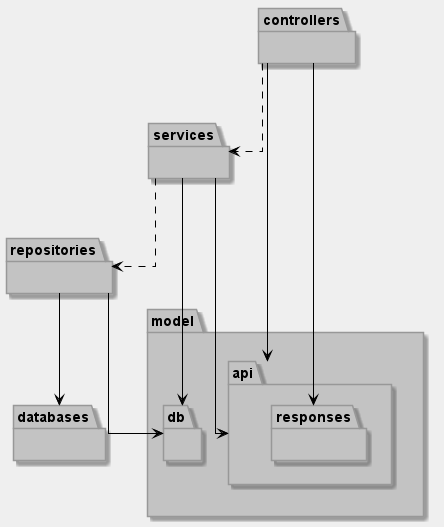

The diagram above was rendered by PlantUML. Its source (embedded in the PNG):
@startuml  Class server_package_diagram

hide circle

skinparam {
  ArrowColor #000
  BackgroundColor #efefef
  DefaultFontName Roboto
  Linetype ortho
  NoteFontName Roboto
  SequenceLifeLineBackgroundColor #989898
  SequenceLifeLineBorderColor #000
  SequenceMessageAlignment center
  SequenceTitleFontColor #000
  ParticipantPadding 10
  ResponseMessageBelowArrow true
  classAttributeIconSize 0
  TitleFontSize 20
  TitleBorderColor #989898
  TitleBackgroundColor #fff

  Class {
    BackgroundColor #fff
    BorderColor #989898
    FontStyle bold
    HeaderBackgroundColor #add1b2
    StereotypeFontStyle normal
  }

  Class<<interface>> {
    HeaderBackgroundColor #b4a7e5
  }

  Class<<enumeration>> {
    HeaderBackgroundColor #eb937f
  }

  Package {
    BackgroundColor #c3c3c3
    BorderColor #989898
  }

  Note {
    BackgroundColor #fdfd96
    BorderColor #ffd400
  }

  Participant {
    BackgroundColor #fff
    BorderColor #989898
    FontStyle bold
  }
}


package controllers {
}


package model {

  package api {
    package responses {
    }
  }

  package db {

  }
}

package repositories {
}

package services {
}

package databases{

}

controllers ..> services
services ..> repositories

controllers --> api
controllers --> responses
services --> api
services --> db
repositories --> db
repositories --> databases

@enduml